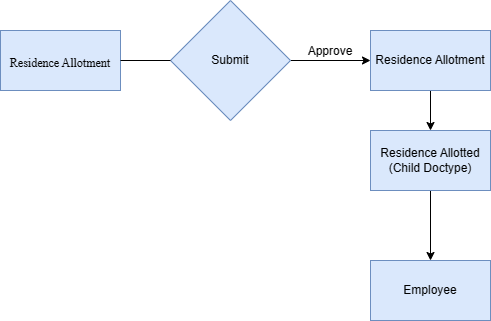

The diagram above was exported from draw.io. Its source (the exported page's mxGraphModel, read from the mxfile embedded in the PNG):
<mxGraphModel dx="1387" dy="788" grid="1" gridSize="10" guides="1" tooltips="1" connect="1" arrows="1" fold="1" page="1" pageScale="1" pageWidth="850" pageHeight="1100" math="0" shadow="0">
  <root>
    <mxCell id="0" />
    <mxCell id="1" parent="0" />
    <mxCell id="xE0rwOXQKv9Jl8i6XUmA-6" value="" style="edgeStyle=orthogonalEdgeStyle;rounded=0;orthogonalLoop=1;jettySize=auto;html=1;fontSize=12;" edge="1" parent="1" source="vWp92BVAWtte3-ZsINCP-1" target="xE0rwOXQKv9Jl8i6XUmA-5">
      <mxGeometry relative="1" as="geometry" />
    </mxCell>
    <mxCell id="vWp92BVAWtte3-ZsINCP-1" value="Submit" style="rhombus;whiteSpace=wrap;html=1;fillColor=#dae8fc;strokeColor=#6c8ebf;" parent="1" vertex="1">
      <mxGeometry x="200" y="110" width="120" height="120" as="geometry" />
    </mxCell>
    <mxCell id="vWp92BVAWtte3-ZsINCP-2" value="&lt;p style=&quot;margin-left:0.0000pt;mso-para-margin-left:0.0000gd;text-indent:0.0000pt;&lt;br/&gt;mso-char-indent-count:0.0000;text-align:left;mso-outline-level:2;&lt;br/&gt;line-height:150%;mso-list:l0 level2 lfo1;&quot; class=&quot;MsoNormal&quot;&gt;&lt;span style=&quot;font-family: &amp;quot;Times New Roman&amp;quot;;&quot;&gt;&lt;font style=&quot;font-size: 12px;&quot;&gt;Residence Allotment&lt;/font&gt;&lt;/span&gt;&lt;b&gt;&lt;span style=&quot;font-family: &amp;quot;Times New Roman&amp;quot;; font-size: 16pt;&quot;&gt;&lt;/span&gt;&lt;/b&gt;&lt;/p&gt;" style="rounded=0;whiteSpace=wrap;html=1;fillColor=#dae8fc;strokeColor=#6c8ebf;" parent="1" vertex="1">
      <mxGeometry x="30" y="140" width="120" height="60" as="geometry" />
    </mxCell>
    <mxCell id="vWp92BVAWtte3-ZsINCP-4" value="" style="endArrow=none;html=1;rounded=0;exitX=1;exitY=0.5;exitDx=0;exitDy=0;entryX=0;entryY=0.5;entryDx=0;entryDy=0;" parent="1" source="vWp92BVAWtte3-ZsINCP-2" target="vWp92BVAWtte3-ZsINCP-1" edge="1">
      <mxGeometry width="50" height="50" relative="1" as="geometry">
        <mxPoint x="180" y="220" as="sourcePoint" />
        <mxPoint x="230" y="170" as="targetPoint" />
      </mxGeometry>
    </mxCell>
    <mxCell id="xE0rwOXQKv9Jl8i6XUmA-18" style="edgeStyle=orthogonalEdgeStyle;rounded=0;orthogonalLoop=1;jettySize=auto;html=1;entryX=0.5;entryY=0;entryDx=0;entryDy=0;fontSize=12;" edge="1" parent="1" source="xE0rwOXQKv9Jl8i6XUmA-5" target="xE0rwOXQKv9Jl8i6XUmA-15">
      <mxGeometry relative="1" as="geometry" />
    </mxCell>
    <mxCell id="xE0rwOXQKv9Jl8i6XUmA-5" value="Residence Allotment" style="whiteSpace=wrap;html=1;fillColor=#dae8fc;strokeColor=#6c8ebf;" vertex="1" parent="1">
      <mxGeometry x="400" y="140" width="120" height="60" as="geometry" />
    </mxCell>
    <mxCell id="xE0rwOXQKv9Jl8i6XUmA-7" value="Approve" style="text;html=1;strokeColor=none;fillColor=none;align=center;verticalAlign=middle;whiteSpace=wrap;rounded=0;fontSize=12;" vertex="1" parent="1">
      <mxGeometry x="330" y="146" width="60" height="30" as="geometry" />
    </mxCell>
    <mxCell id="xE0rwOXQKv9Jl8i6XUmA-16" style="edgeStyle=orthogonalEdgeStyle;rounded=0;orthogonalLoop=1;jettySize=auto;html=1;fontSize=12;" edge="1" parent="1" source="xE0rwOXQKv9Jl8i6XUmA-15">
      <mxGeometry relative="1" as="geometry">
        <mxPoint x="460" y="370" as="targetPoint" />
      </mxGeometry>
    </mxCell>
    <mxCell id="xE0rwOXQKv9Jl8i6XUmA-15" value="Residence Allotted (Child Doctype)" style="whiteSpace=wrap;html=1;fillColor=#dae8fc;strokeColor=#6c8ebf;fontSize=12;" vertex="1" parent="1">
      <mxGeometry x="400" y="240" width="120" height="60" as="geometry" />
    </mxCell>
    <mxCell id="xE0rwOXQKv9Jl8i6XUmA-17" value="Employee" style="rounded=0;whiteSpace=wrap;html=1;fontSize=12;fillColor=#dae8fc;strokeColor=#6c8ebf;" vertex="1" parent="1">
      <mxGeometry x="400" y="370" width="120" height="60" as="geometry" />
    </mxCell>
  </root>
</mxGraphModel>